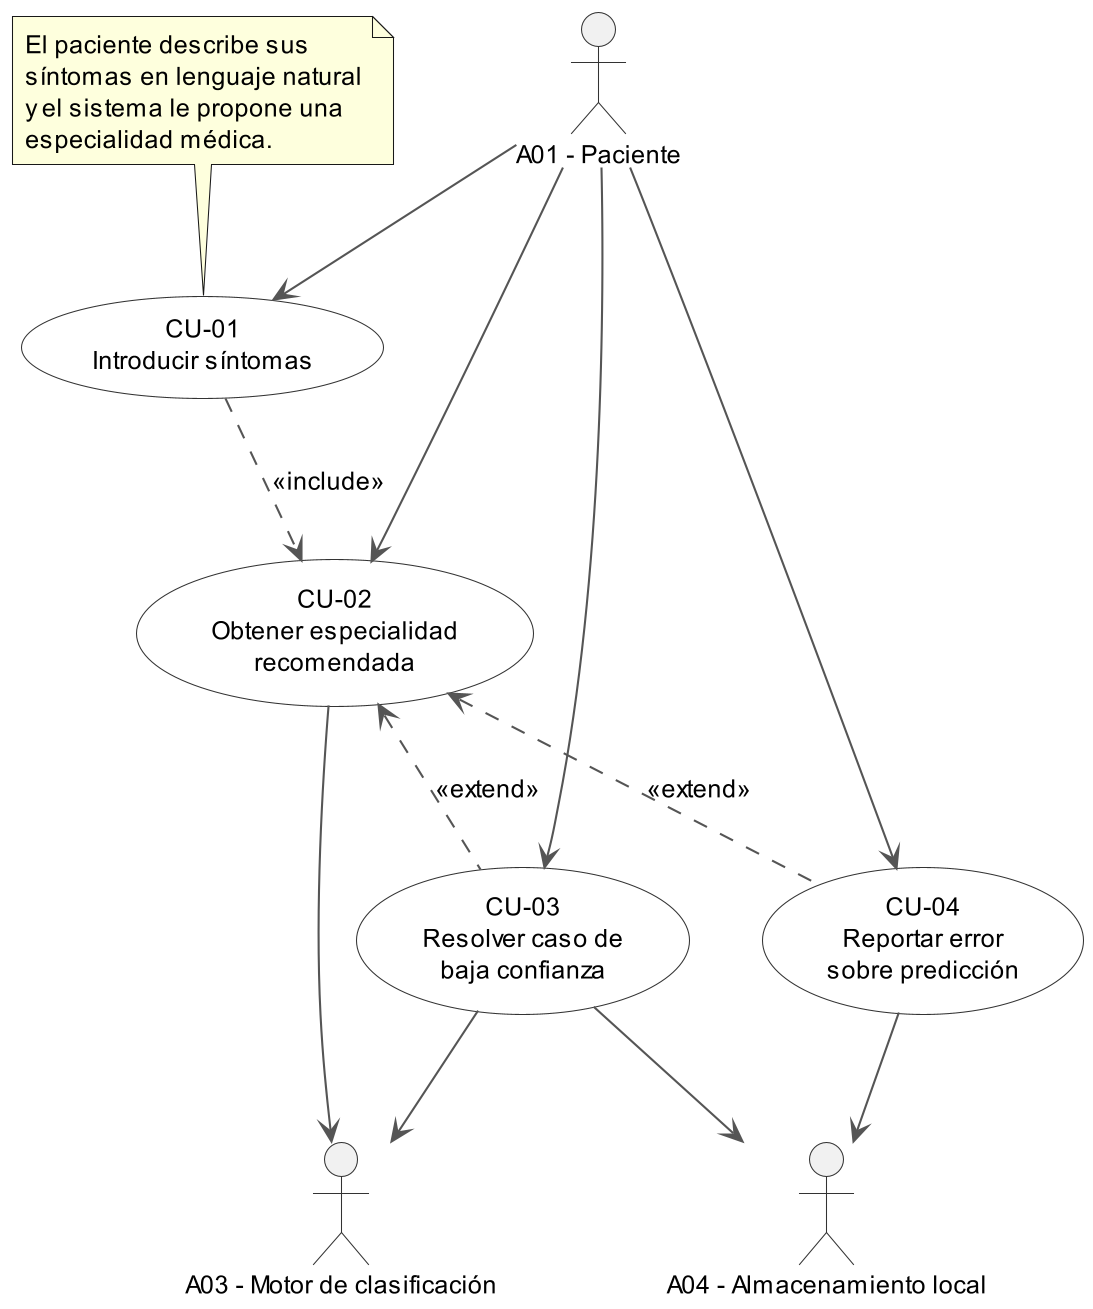

The diagram above was rendered by PlantUML. Its source (embedded in the PNG):
@startuml diagrama_casos_uso_paciente
top to bottom direction
scale 700 width
skinparam dpi 150
skinparam defaultFontSize 12
skinparam packageStyle rectangle
skinparam shadowing false
skinparam ArrowColor #555555
skinparam ActorBorderColor #333333
skinparam UsecaseBorderColor #333333
skinparam UsecaseBackgroundColor #FFFFFF

' --- Actores ---
:A01 - Paciente: as Paciente
:A03 - Motor de clasificación: as Motor
:A04 - Almacenamiento local: as Storage

' --- Nota explicativa ---
note as N1
  El paciente describe sus
  síntomas en lenguaje natural
  y el sistema le propone una
  especialidad médica.
end note

' --- Casos de uso ---
usecase "CU-01\nIntroducir síntomas" as CU01
usecase "CU-02\nObtener especialidad\nrecomendada" as CU02
usecase "CU-03\nResolver caso de\nbaja confianza" as CU03
usecase "CU-04\nReportar error\nsobre predicción" as CU04

' --- Asociaciones actor-CU ---
Paciente --> CU01
Paciente --> CU02
Paciente --> CU03
Paciente --> CU04

' --- Relaciones include / extend ---
CU01 ..> CU02 : <<include>>
CU02 <.. CU03 : <<extend>>
CU02 <.. CU04 : <<extend>>

' --- Sistemas a la derecha ---
CU02 --> Motor
CU03 --> Motor
CU03 --> Storage
CU04 --> Storage

' --- Nota anclada ---
N1 .. CU01

@enduml